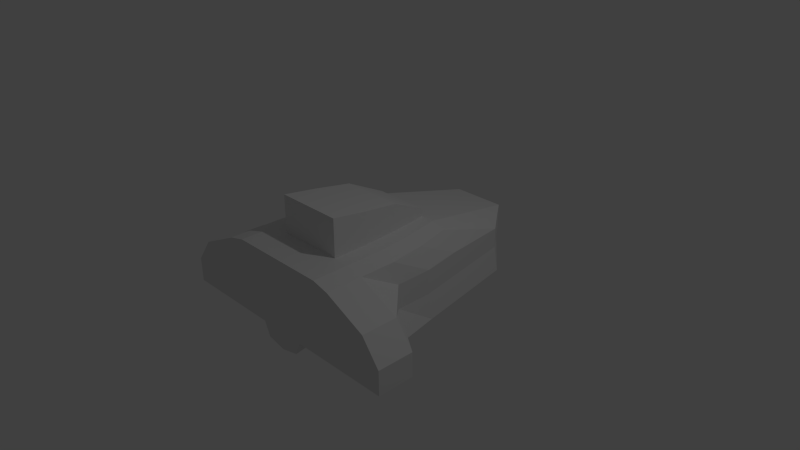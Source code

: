 # Source: Ship.blend  (saved by Blender 2.71.0; exported with 4.5.12 LTS)
import bpy
from mathutils import Matrix  # noqa: F401  (used for matrix-valued properties, if any)

bpy.ops.wm.read_factory_settings(use_empty=True)
scene = bpy.context.scene
scene.name = 'Scene'

# ---- collections
col_collection_1 = bpy.data.collections.new('Collection 1'); scene.collection.children.link(col_collection_1)

# ---- materials (node trees are filled in below, after node groups)
mat_material = bpy.data.materials.new('Material')
mat_material.alpha_threshold = 0.0
mat_material.use_transparent_shadow = False
mat_material.roughness = 0.5
mat_material.line_color = (0.0, 0.0, 0.0, 1.0)

# ---- material node trees

# ---- world
world_world = bpy.data.worlds.new('World'); scene.world = world_world
world_world.color = (0.05088, 0.05088, 0.05088)
world_world.use_sun_shadow = False
world_world.sun_shadow_jitter_overblur = 0.0
world_world.cycles.sampling_method = 'MANUAL'
world_world.cycles.sample_map_resolution = 256

# ---- cameras
cam_camera = bpy.data.cameras.new('Camera')
cam_camera.clip_end = 100.0
cam_camera.lens = 35.0
cam_camera.sensor_width = 32.0
cam_camera.sensor_height = 18.0
cam_camera.ortho_scale = 7.314
cam_camera.dof.focus_distance = 0.0
cam_camera.dof.aperture_fstop = 128.0

# ---- lights
light_lamp = bpy.data.lights.new('Lamp', 'POINT')
light_lamp.transmission_factor = 0.0
light_lamp.cutoff_distance = 30.0
light_lamp.energy = 100.0
light_lamp.shadow_buffer_clip_start = 1.001
light_lamp.shadow_soft_size = 0.1
light_lamp.shadow_maximum_resolution = 0.006
light_lamp.use_absolute_resolution = True
light_lamp.cycles.use_multiple_importance_sampling = False

# ---- meshes
me_cube = bpy.data.meshes.new('Cube')
me_cube.from_pydata([(-0.9254, -0.8804, -1.0), (-1.75, 1.0, -1.0), (-0.7501, -0.8804, 1.0), (-0.8082, 1.0, 2.0), (-0.9254, -0.8804, -0.5), (-0.9254, -0.8804, -1.433e-07), (-0.8654, -0.8804, 0.5), (-1.75, 1.0, -0.5), (-1.152, 1.0, 0.0), (-1.058, 1.0, 0.5), (1.788e-07, 1.5, -1.0), (0.0, -1.0, -1.0), (2.384e-07, 1.0, 2.0), (-5.364e-07, -1.0, 1.0), (-1.788e-07, -1.0, -0.5), (2.384e-07, 1.5, 0.5), (2.384e-07, 1.5, 0.0), (2.384e-07, 1.5, -0.5), (-1.5, -0.3333, -1.0), (-1.75, 0.3333, -1.0), (-0.7501, -0.2138, 2.0), (-0.75, 0.3333, 2.0), (-1.5, -0.3333, -0.5), (-1.75, 0.3333, -0.5), (-1.0, -0.3333, 0.0), (-1.0, 0.3333, 0.0), (-1.0, -0.3333, 0.5), (-1.0, 0.3333, 0.5), (5.96e-08, -0.3333, -1.0), (1.192e-07, 0.3333, -1.0), (-1.987e-08, 0.3333, 2.5), (-2.782e-07, -0.3333, 2.5), (-0.9086, -0.3333, 1.048), (-0.3491, 1.0, 0.0), (-0.3491, 1.0, -1.0), (-0.3491, 1.0, 0.5), (-0.3491, 1.0, -0.5), (-0.3491, 1.0, 2.0), (-0.1746, 1.382, 0.0), (-0.2649, 1.382, -1.0), (-0.1746, 1.382, 0.5), (-0.1746, 1.382, -0.5), (-0.1746, 1.0, 2.0), (-0.9332, 1.0, 1.25), (2.384e-07, 1.5, 1.25), (-0.875, 0.3333, 1.25), (-0.3491, 1.0, 1.25), (-0.1746, 1.382, 1.25), (-0.9147, 1.0, 1.361), (2.384e-07, 1.5, 1.361), (-0.3491, 1.0, 1.361), (-0.1746, 1.382, 1.361), (-0.8565, 0.3333, 1.361), (-0.4627, -1.0, -1.0), (-0.375, -1.0, 1.0), (-0.4627, -1.0, -0.5), (-0.4627, -1.0, 0.0), (-0.4327, -1.0, 0.5), (-0.875, 0.3333, -1.0), (-0.75, -0.3333, -1.0), (-0.375, 0.3333, 2.5), (-0.375, -0.3333, 2.5), (-6.109e-07, -1.221, 1.0), (-2.533e-07, -2.021, -0.4942), (-3.725e-07, -1.869, -2.208e-09), (-4.321e-07, -1.716, 0.4942), (-0.375, -1.221, 1.0), (-0.4627, -2.021, -0.4942), (-0.4627, -1.869, -1.128e-08), (-0.4327, -1.716, 0.4942), (-0.9693, 1.0, -1.0), (-1.36, 1.0, -1.0), (-0.6941, -1.0, -1.0), (-0.5626, -1.0, 1.0), (-0.6941, -1.0, -0.5), (-0.6941, -1.0, 0.0), (-0.649, -1.0, 0.5), (-1.312, 0.3333, -1.0), (-1.125, -0.3333, -1.0), (-0.5625, 0.3333, 2.25), (-0.5626, -0.3333, 2.25)], [], [(78, 72, 0, 18), (80, 20, 2, 73), (76, 73, 2, 6), (52, 21, 3, 48), (36, 34, 70, 71, 1, 7), (72, 74, 4, 0), (74, 75, 5, 4), (75, 76, 6, 5), (19, 23, 7, 1), (23, 25, 8, 7), (25, 27, 9, 8), (46, 35, 9, 43), (35, 33, 8, 9), (33, 36, 7, 8), (71, 77, 19, 1), (77, 78, 18, 19), (12, 42, 37, 3, 21, 79, 60, 30), (79, 21, 20, 80), (6, 2, 32, 26), (26, 32, 20, 21, 52, 45, 27), (0, 4, 22, 18), (18, 22, 23, 19), (4, 5, 24, 22), (22, 24, 25, 23), (5, 6, 26, 24), (24, 26, 27, 25), (2, 20, 32), (40, 38, 33, 35), (38, 41, 36, 33), (41, 39, 34, 36), (47, 40, 35, 46), (15, 16, 38, 40), (16, 17, 41, 38), (17, 10, 39, 41), (44, 15, 40, 47), (27, 45, 43, 9), (50, 46, 43, 48), (51, 47, 46, 50), (49, 44, 47, 51), (45, 52, 48, 43), (37, 50, 48, 3), (42, 51, 50, 37), (12, 49, 51, 42), (28, 11, 53, 59), (31, 61, 54, 13), (54, 57, 69, 66), (11, 14, 55, 53), (56, 55, 67, 68), (57, 56, 68, 69), (29, 28, 59, 58), (30, 60, 61, 31), (65, 62, 66, 69), (63, 64, 68, 67), (64, 65, 69, 68), (55, 14, 63, 67), (13, 54, 66, 62), (10, 29, 58, 70, 34, 39), (59, 53, 72, 78), (61, 80, 73, 54), (57, 54, 73, 76), (53, 55, 74, 72), (55, 56, 75, 74), (56, 57, 76, 75), (70, 58, 77, 71), (58, 59, 78, 77), (60, 79, 80, 61)])
_k = {(1, 71): 1.0, (0, 72): 1.0, (1, 19): 1.0, (3, 37): 1.0, (3, 21): 1.0, (1, 7): 1.0, (10, 29): 1.0, (0, 18): 1.0, (18, 19): 1.0, (20, 21): 1.0, (11, 28): 1.0, (28, 29): 1.0, (12, 30): 1.0, (30, 31): 1.0, (19, 77): 1.0, (18, 78): 1.0, (30, 60): 1.0, (31, 61): 1.0, (10, 39): 1.0, (12, 42): 1.0, (33, 35): 1.0, (33, 36): 1.0, (34, 36): 0.74902, (37, 42): 1.0, (35, 46): 1.0, (46, 50): 1.0, (11, 53): 1.0, (13, 54): 1.0, (14, 55): 1.0, (29, 58): 1.0, (28, 59): 1.0, (21, 79): 1.0, (20, 80): 1.0, (53, 59): 1.0, (54, 57): 1.0, (55, 56): 1.0, (56, 57): 1.0, (58, 59): 1.0, (60, 61): 1.0, (63, 67): 1.0, (66, 69): 1.0, (67, 68): 1.0, (68, 69): 1.0, (70, 71): 1.0, (53, 72): 1.0, (58, 77): 1.0, (59, 78): 1.0, (60, 79): 1.0, (61, 80): 1.0}
me_cube.attributes.new('crease_edge', 'FLOAT', 'EDGE').data.foreach_set('value', [_k.get((min(e.vertices), max(e.vertices)), 0.0) for e in me_cube.edges])
me_cube.materials.append(mat_material)
me_cube.use_remesh_preserve_volume = False
me_cube.use_remesh_preserve_attributes = False
me_cube.use_mirror_vertex_groups = False
me_cube.update()

# ---- objects
ob_cube = bpy.data.objects.new('Cube', me_cube)
ob_lamp = bpy.data.objects.new('Lamp', light_lamp)
ob_camera = bpy.data.objects.new('Camera', cam_camera)

# ---- transforms, parenting, visibility, modifiers, constraints
ob_cube.location = (0.0, -0.5, 0.0)
ob_cube.rotation_euler = (4.712, -0.0, 0.0)
ob_cube.scale = (1.0, 0.5, 1.0)
ob_cube.lock_rotations_4d = False
ob_cube.empty_display_type = 'ARROWS'
ob_cube.lineart.crease_threshold = 0.0
_m = ob_cube.modifiers.new('Mirror', 'MIRROR')
ob_lamp.location = (4.076, 1.005, 5.904)
ob_lamp.rotation_euler = (0.6503, 0.05522, 1.866)
ob_lamp.lock_rotations_4d = False
ob_lamp.empty_display_type = 'ARROWS'
ob_lamp.color = (0.0, 0.0, 0.0, 0.0)
ob_lamp.lineart.crease_threshold = 0.0
ob_camera.location = (7.481, -6.508, 5.344)
ob_camera.rotation_euler = (1.109, 0.01082, 0.8149)
ob_camera.lock_rotations_4d = False
ob_camera.empty_display_type = 'ARROWS'
ob_camera.color = (0.0, 0.0, 0.0, 0.0)
ob_camera.display_type = 'WIRE'
ob_camera.lineart.crease_threshold = 0.0

# ---- collection membership
col_collection_1.objects.link(ob_cube)
col_collection_1.objects.link(ob_lamp)
col_collection_1.objects.link(ob_camera)

# ---- scene / render settings (as saved in the file)
scene.camera = ob_camera
scene.frame_start = 1; scene.frame_end = 250; scene.frame_set(1)
scene.render.engine = 'BLENDER_EEVEE_NEXT'
scene.render.resolution_percentage = 50
scene.render.dither_intensity = 0.0
scene.cycles.use_denoising = False
scene.cycles.samples = 10
scene.cycles.sampling_pattern = 'TABULATED_SOBOL'
scene.cycles.light_sampling_threshold = 0.0
scene.cycles.use_adaptive_sampling = False
scene.cycles.use_light_tree = False
scene.cycles.blur_glossy = 0.0
scene.cycles.volume_bounces = 1
scene.cycles.pixel_filter_type = 'GAUSSIAN'
scene.cycles.sample_clamp_indirect = 0.0
scene.view_settings.view_transform = 'Standard'
bpy.context.view_layer.update()
